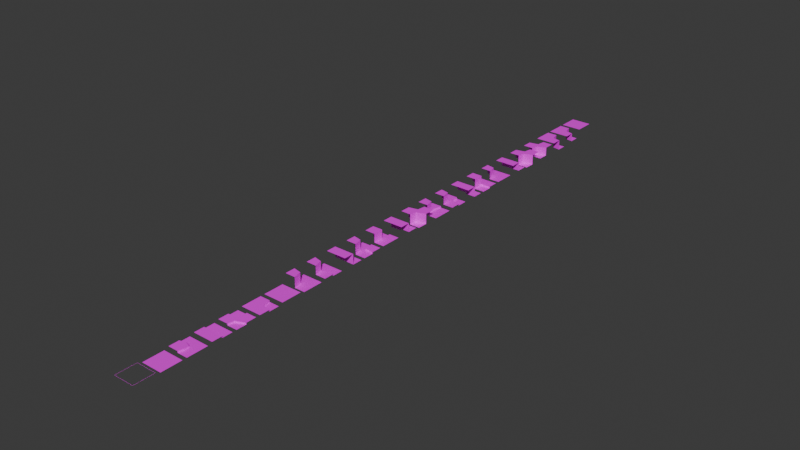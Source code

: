 # Source: Tiles.blend  (saved by Blender 4.3.34; exported with 4.5.12 LTS)
import bpy
from mathutils import Matrix  # noqa: F401  (used for matrix-valued properties, if any)

bpy.ops.wm.read_factory_settings(use_empty=True)
scene = bpy.context.scene
scene.name = 'Scene'

# ---- images (referenced by path relative to the original .blend; pixels are not part of the script)
import os
ASSET_DIR = os.environ.get("B2B_ASSET_DIR", "")  # directory of the original .blend (textures are referenced by path, not embedded)
HERE = os.path.dirname(os.path.abspath(__file__))  # packed textures are extracted next to this script under _unpacked/

def load_image(name, relpath, width, height, colorspace="sRGB"):
    """Load a texture the original file referenced (path relative to the .blend, or extracted next to this script)."""
    p = next((c for c in (os.path.join(HERE, relpath), os.path.join(ASSET_DIR, relpath)) if relpath and os.path.exists(c)), "")
    if p:
        img = bpy.data.images.load(p, check_existing=True)
        img.name = name
    else:  # same state as the original file: an image datablock whose file is absent (Cycles renders it pink)
        img = bpy.data.images.new(name, width, height)
        img.source = "FILE"
        img.filepath = "//" + (relpath or name)
    img.colorspace_settings.name = colorspace
    return img
img_tile1101_bmp = load_image('Tile1101.bmp', 'Tile1101.bmp', 1024, 1024, 'sRGB')
img_tile0000_bmp = load_image('Tile0000.bmp', 'Tile0000.bmp', 1024, 1024, 'sRGB')
img_tile1111_bmp = load_image('Tile1111.bmp', 'Tile1111.bmp', 1024, 1024, 'sRGB')
img_tile1001_bmp = load_image('Tile1001.bmp', 'Tile1001.bmp', 1024, 1024, 'sRGB')
img_tile1000_bmp = load_image('Tile1000.bmp', 'Tile1000.bmp', 1024, 1024, 'sRGB')
img_tile1010_bmp = load_image('Tile1010.bmp', 'Tile1010.bmp', 1024, 1024, 'sRGB')
img_tileborder_bmp = load_image('TileBorder.bmp', 'TileBorder.bmp', 1024, 1024, 'sRGB')
img_tile3333_bmp = load_image('Tile3333.bmp', 'Tile3333.bmp', 1024, 1024, 'sRGB')
img_tile3303_bmp = load_image('Tile3303.bmp', 'Tile3303.bmp', 1024, 1024, 'sRGB')
img_tile3030_bmp = load_image('Tile3030.bmp', 'Tile3030.bmp', 1024, 1024, 'sRGB')
img_tile3003_bmp = load_image('Tile3003.bmp', 'Tile3003.bmp', 1024, 1024, 'sRGB')
img_tile3000_bmp = load_image('Tile3000.bmp', 'Tile3000.bmp', 1024, 1024, 'sRGB')
img_tile3313_bmp = load_image('Tile3313.bmp', 'Tile3313.bmp', 1024, 1024, 'sRGB')
img_tile3131_bmp = load_image('Tile3131.bmp', 'Tile3131.bmp', 1024, 1024, 'sRGB')
img_tile3113_bmp = load_image('Tile3113.bmp', 'Tile3113.bmp', 1024, 1024, 'sRGB')
img_tile3111_bmp = load_image('Tile3111.bmp', 'Tile3111.bmp', 1024, 1024, 'sRGB')
img_tile3130_bmp = load_image('Tile3130.bmp', 'Tile3130.bmp', 1024, 1024, 'sRGB')
img_tile3103_bmp_001 = load_image('Tile3103.bmp.001', 'Tile3103.bmp', 1024, 1024, 'sRGB')
img_tile3103_bmp_006 = load_image('Tile3103.bmp.006', 'Tile3103.bmp', 1024, 1024, 'sRGB')
img_tile3111_bmp_001 = load_image('Tile3111.bmp.001', 'Tile3111.bmp', 1024, 1024, 'sRGB')
img_tile3111_bmp_002 = load_image('Tile3111.bmp.002', 'Tile3111.bmp', 1024, 1024, 'sRGB')
img_tile3000_bmp_002 = load_image('Tile3000.bmp.002', 'Tile3000.bmp', 1024, 1024, 'sRGB')

# ---- materials (node trees are filled in below, after node groups)
mat_material = bpy.data.materials.new('Material')
mat_material.alpha_threshold = 0.0
mat_material.roughness = 0.5
mat_material.line_color = (0.0, 0.0, 0.0, 1.0)
mat_material_002 = bpy.data.materials.new('Material.002')
mat_material_005 = bpy.data.materials.new('Material.005')
mat_material_004 = bpy.data.materials.new('Material.004')
mat_material_003 = bpy.data.materials.new('Material.003')
mat_material_001 = bpy.data.materials.new('Material.001')
mat_material_001.alpha_threshold = 0.0
mat_material_001.roughness = 0.5
mat_material_001.line_color = (0.0, 0.0, 0.0, 1.0)
mat_material_006 = bpy.data.materials.new('Material.006')
mat_material_007 = bpy.data.materials.new('Material.007')
mat_material_008 = bpy.data.materials.new('Material.008')
mat_material_008.alpha_threshold = 0.0
mat_material_008.roughness = 0.5
mat_material_008.line_color = (0.0, 0.0, 0.0, 1.0)
mat_material_009 = bpy.data.materials.new('Material.009')
mat_material_009.alpha_threshold = 0.0
mat_material_009.roughness = 0.5
mat_material_009.line_color = (0.0, 0.0, 0.0, 1.0)
mat_material_010 = bpy.data.materials.new('Material.010')
mat_material_011 = bpy.data.materials.new('Material.011')
mat_material_013 = bpy.data.materials.new('Material.013')
mat_material_013.alpha_threshold = 0.0
mat_material_013.roughness = 0.5
mat_material_013.line_color = (0.0, 0.0, 0.0, 1.0)
mat_material_014 = bpy.data.materials.new('Material.014')
mat_material_014.alpha_threshold = 0.0
mat_material_014.roughness = 0.5
mat_material_014.line_color = (0.0, 0.0, 0.0, 1.0)
mat_material_015 = bpy.data.materials.new('Material.015')
mat_material_016 = bpy.data.materials.new('Material.016')
mat_material_017 = bpy.data.materials.new('Material.017')
mat_material_017.alpha_threshold = 0.0
mat_material_017.roughness = 0.5
mat_material_017.line_color = (0.0, 0.0, 0.0, 1.0)
mat_material_023 = bpy.data.materials.new('Material.023')
mat_material_027 = bpy.data.materials.new('Material.027')
mat_material_028 = bpy.data.materials.new('Material.028')
mat_material_033 = bpy.data.materials.new('Material.033')
mat_material_036 = bpy.data.materials.new('Material.036')

# ---- material node trees
mat_material.use_nodes = True; mat_material.node_tree.nodes.clear()
_N = mat_material.node_tree.nodes; _L = mat_material.node_tree.links
n0 = _N.new('ShaderNodeOutputMaterial'); n0.name = 'Material Output'; n0.location = (300, 300)
n1 = _N.new('ShaderNodeBsdfPrincipled'); n1.name = 'Principled BSDF'; n1.location = (10, 300)
n1.inputs[3].default_value = 1.45
n2 = _N.new('ShaderNodeTexImage'); n2.name = 'Image Texture'; n2.location = (-280, 280)
n2.image = img_tile1101_bmp
_L.new(n1.outputs[0], n0.inputs[0])
_L.new(n2.outputs[0], n1.inputs[0])
n0.is_active_output = True
mat_material_002.use_nodes = True; mat_material_002.node_tree.nodes.clear()
_N = mat_material_002.node_tree.nodes; _L = mat_material_002.node_tree.links
n0 = _N.new('ShaderNodeBsdfPrincipled'); n0.name = 'Principled BSDF'; n0.location = (10, 300)
n1 = _N.new('ShaderNodeOutputMaterial'); n1.name = 'Material Output'; n1.location = (300, 300)
n2 = _N.new('ShaderNodeTexImage'); n2.name = 'Image Texture'; n2.location = (-280, 280)
n2.image = img_tile0000_bmp
_L.new(n0.outputs[0], n1.inputs[0])
_L.new(n2.outputs[0], n0.inputs[0])
n1.is_active_output = True
mat_material_005.use_nodes = True; mat_material_005.node_tree.nodes.clear()
_N = mat_material_005.node_tree.nodes; _L = mat_material_005.node_tree.links
n0 = _N.new('ShaderNodeBsdfPrincipled'); n0.name = 'Principled BSDF'; n0.location = (10, 300)
n1 = _N.new('ShaderNodeOutputMaterial'); n1.name = 'Material Output'; n1.location = (300, 300)
n2 = _N.new('ShaderNodeTexImage'); n2.name = 'Image Texture'; n2.location = (-280, 280)
n2.image = img_tile1111_bmp
_L.new(n0.outputs[0], n1.inputs[0])
_L.new(n2.outputs[0], n0.inputs[0])
n1.is_active_output = True
mat_material_004.use_nodes = True; mat_material_004.node_tree.nodes.clear()
_N = mat_material_004.node_tree.nodes; _L = mat_material_004.node_tree.links
n0 = _N.new('ShaderNodeBsdfPrincipled'); n0.name = 'Principled BSDF'; n0.location = (10, 300)
n1 = _N.new('ShaderNodeOutputMaterial'); n1.name = 'Material Output'; n1.location = (300, 300)
n2 = _N.new('ShaderNodeTexImage'); n2.name = 'Image Texture'; n2.location = (-280, 280)
n2.image = img_tile1001_bmp
_L.new(n0.outputs[0], n1.inputs[0])
_L.new(n2.outputs[0], n0.inputs[0])
n1.is_active_output = True
mat_material_003.use_nodes = True; mat_material_003.node_tree.nodes.clear()
_N = mat_material_003.node_tree.nodes; _L = mat_material_003.node_tree.links
n0 = _N.new('ShaderNodeBsdfPrincipled'); n0.name = 'Principled BSDF'; n0.location = (10, 300)
n1 = _N.new('ShaderNodeOutputMaterial'); n1.name = 'Material Output'; n1.location = (300, 300)
n2 = _N.new('ShaderNodeTexImage'); n2.name = 'Image Texture'; n2.location = (-280, 280)
n2.image = img_tile1000_bmp
_L.new(n0.outputs[0], n1.inputs[0])
_L.new(n2.outputs[0], n0.inputs[0])
n1.is_active_output = True
mat_material_001.use_nodes = True; mat_material_001.node_tree.nodes.clear()
_N = mat_material_001.node_tree.nodes; _L = mat_material_001.node_tree.links
n0 = _N.new('ShaderNodeOutputMaterial'); n0.name = 'Material Output'; n0.location = (300, 300)
n1 = _N.new('ShaderNodeBsdfPrincipled'); n1.name = 'Principled BSDF'; n1.location = (10, 300)
n1.inputs[3].default_value = 1.45
n2 = _N.new('ShaderNodeTexImage'); n2.name = 'Image Texture'; n2.location = (-280, 280)
n2.image = img_tile1010_bmp
_L.new(n1.outputs[0], n0.inputs[0])
_L.new(n2.outputs[0], n1.inputs[0])
n0.is_active_output = True
mat_material_006.use_nodes = True; mat_material_006.node_tree.nodes.clear()
_N = mat_material_006.node_tree.nodes; _L = mat_material_006.node_tree.links
n0 = _N.new('ShaderNodeBsdfPrincipled'); n0.name = 'Principled BSDF'; n0.location = (10, 300)
n1 = _N.new('ShaderNodeOutputMaterial'); n1.name = 'Material Output'; n1.location = (300, 300)
n2 = _N.new('ShaderNodeTexImage'); n2.name = 'Image Texture'; n2.location = (-280, 280)
n2.image = img_tileborder_bmp
_L.new(n0.outputs[0], n1.inputs[0])
_L.new(n2.outputs[0], n0.inputs[0])
n1.is_active_output = True
mat_material_007.use_nodes = True; mat_material_007.node_tree.nodes.clear()
_N = mat_material_007.node_tree.nodes; _L = mat_material_007.node_tree.links
n0 = _N.new('ShaderNodeBsdfPrincipled'); n0.name = 'Principled BSDF'; n0.location = (10, 300)
n1 = _N.new('ShaderNodeOutputMaterial'); n1.name = 'Material Output'; n1.location = (300, 300)
n2 = _N.new('ShaderNodeTexImage'); n2.name = 'Image Texture'; n2.location = (-280, 280)
n2.image = img_tile3333_bmp
_L.new(n0.outputs[0], n1.inputs[0])
_L.new(n2.outputs[0], n0.inputs[0])
n1.is_active_output = True
mat_material_008.use_nodes = True; mat_material_008.node_tree.nodes.clear()
_N = mat_material_008.node_tree.nodes; _L = mat_material_008.node_tree.links
n0 = _N.new('ShaderNodeOutputMaterial'); n0.name = 'Material Output'; n0.location = (300, 300)
n1 = _N.new('ShaderNodeBsdfPrincipled'); n1.name = 'Principled BSDF'; n1.location = (10, 300)
n1.inputs[3].default_value = 1.45
n2 = _N.new('ShaderNodeTexImage'); n2.name = 'Image Texture'; n2.location = (-280, 280)
n2.image = img_tile3303_bmp
_L.new(n1.outputs[0], n0.inputs[0])
_L.new(n2.outputs[0], n1.inputs[0])
n0.is_active_output = True
mat_material_009.use_nodes = True; mat_material_009.node_tree.nodes.clear()
_N = mat_material_009.node_tree.nodes; _L = mat_material_009.node_tree.links
n0 = _N.new('ShaderNodeOutputMaterial'); n0.name = 'Material Output'; n0.location = (300, 300)
n1 = _N.new('ShaderNodeBsdfPrincipled'); n1.name = 'Principled BSDF'; n1.location = (10, 300)
n1.inputs[3].default_value = 1.45
n2 = _N.new('ShaderNodeTexImage'); n2.name = 'Image Texture'; n2.location = (-280, 280)
n2.image = img_tile3030_bmp
_L.new(n1.outputs[0], n0.inputs[0])
_L.new(n2.outputs[0], n1.inputs[0])
n0.is_active_output = True
mat_material_010.use_nodes = True; mat_material_010.node_tree.nodes.clear()
_N = mat_material_010.node_tree.nodes; _L = mat_material_010.node_tree.links
n0 = _N.new('ShaderNodeBsdfPrincipled'); n0.name = 'Principled BSDF'; n0.location = (10, 300)
n1 = _N.new('ShaderNodeOutputMaterial'); n1.name = 'Material Output'; n1.location = (300, 300)
n2 = _N.new('ShaderNodeTexImage'); n2.name = 'Image Texture'; n2.location = (-280, 280)
n2.image = img_tile3003_bmp
_L.new(n0.outputs[0], n1.inputs[0])
_L.new(n2.outputs[0], n0.inputs[0])
n1.is_active_output = True
mat_material_011.use_nodes = True; mat_material_011.node_tree.nodes.clear()
_N = mat_material_011.node_tree.nodes; _L = mat_material_011.node_tree.links
n0 = _N.new('ShaderNodeBsdfPrincipled'); n0.name = 'Principled BSDF'; n0.location = (10, 300)
n1 = _N.new('ShaderNodeOutputMaterial'); n1.name = 'Material Output'; n1.location = (300, 300)
n2 = _N.new('ShaderNodeTexImage'); n2.name = 'Image Texture'; n2.location = (-280, 280)
n2.image = img_tile3000_bmp
_L.new(n0.outputs[0], n1.inputs[0])
_L.new(n2.outputs[0], n0.inputs[0])
n1.is_active_output = True
mat_material_013.use_nodes = True; mat_material_013.node_tree.nodes.clear()
_N = mat_material_013.node_tree.nodes; _L = mat_material_013.node_tree.links
n0 = _N.new('ShaderNodeOutputMaterial'); n0.name = 'Material Output'; n0.location = (300, 300)
n1 = _N.new('ShaderNodeBsdfPrincipled'); n1.name = 'Principled BSDF'; n1.location = (10, 300)
n1.inputs[3].default_value = 1.45
n2 = _N.new('ShaderNodeTexImage'); n2.name = 'Image Texture'; n2.location = (-280, 280)
n2.image = img_tile3313_bmp
_L.new(n1.outputs[0], n0.inputs[0])
_L.new(n2.outputs[0], n1.inputs[0])
n0.is_active_output = True
mat_material_014.use_nodes = True; mat_material_014.node_tree.nodes.clear()
_N = mat_material_014.node_tree.nodes; _L = mat_material_014.node_tree.links
n0 = _N.new('ShaderNodeOutputMaterial'); n0.name = 'Material Output'; n0.location = (300, 300)
n1 = _N.new('ShaderNodeBsdfPrincipled'); n1.name = 'Principled BSDF'; n1.location = (10, 300)
n1.inputs[3].default_value = 1.45
n2 = _N.new('ShaderNodeTexImage'); n2.name = 'Image Texture'; n2.location = (-280, 280)
n2.image = img_tile3131_bmp
_L.new(n1.outputs[0], n0.inputs[0])
_L.new(n2.outputs[0], n1.inputs[0])
n0.is_active_output = True
mat_material_015.use_nodes = True; mat_material_015.node_tree.nodes.clear()
_N = mat_material_015.node_tree.nodes; _L = mat_material_015.node_tree.links
n0 = _N.new('ShaderNodeBsdfPrincipled'); n0.name = 'Principled BSDF'; n0.location = (10, 300)
n1 = _N.new('ShaderNodeOutputMaterial'); n1.name = 'Material Output'; n1.location = (300, 300)
n2 = _N.new('ShaderNodeTexImage'); n2.name = 'Image Texture'; n2.location = (-280, 280)
n2.image = img_tile3113_bmp
_L.new(n0.outputs[0], n1.inputs[0])
_L.new(n2.outputs[0], n0.inputs[0])
n1.is_active_output = True
mat_material_016.use_nodes = True; mat_material_016.node_tree.nodes.clear()
_N = mat_material_016.node_tree.nodes; _L = mat_material_016.node_tree.links
n0 = _N.new('ShaderNodeBsdfPrincipled'); n0.name = 'Principled BSDF'; n0.location = (10, 300)
n1 = _N.new('ShaderNodeOutputMaterial'); n1.name = 'Material Output'; n1.location = (300, 300)
n2 = _N.new('ShaderNodeTexImage'); n2.name = 'Image Texture'; n2.location = (-280, 280)
n2.image = img_tile3111_bmp
_L.new(n0.outputs[0], n1.inputs[0])
_L.new(n2.outputs[0], n0.inputs[0])
n1.is_active_output = True
mat_material_017.use_nodes = True; mat_material_017.node_tree.nodes.clear()
_N = mat_material_017.node_tree.nodes; _L = mat_material_017.node_tree.links
n0 = _N.new('ShaderNodeOutputMaterial'); n0.name = 'Material Output'; n0.location = (300, 300)
n1 = _N.new('ShaderNodeBsdfPrincipled'); n1.name = 'Principled BSDF'; n1.location = (10, 300)
n1.inputs[3].default_value = 1.45
n2 = _N.new('ShaderNodeTexImage'); n2.name = 'Image Texture'; n2.location = (-280, 280)
n2.image = img_tile3130_bmp
_L.new(n1.outputs[0], n0.inputs[0])
_L.new(n2.outputs[0], n1.inputs[0])
n0.is_active_output = True
mat_material_023.use_nodes = True; mat_material_023.node_tree.nodes.clear()
_N = mat_material_023.node_tree.nodes; _L = mat_material_023.node_tree.links
n0 = _N.new('ShaderNodeBsdfPrincipled'); n0.name = 'Principled BSDF'; n0.location = (10, 300)
n1 = _N.new('ShaderNodeOutputMaterial'); n1.name = 'Material Output'; n1.location = (300, 300)
n2 = _N.new('ShaderNodeTexImage'); n2.name = 'Image Texture'; n2.location = (-280, 280)
n2.image = img_tile3103_bmp_001
_L.new(n0.outputs[0], n1.inputs[0])
_L.new(n2.outputs[0], n0.inputs[0])
n1.is_active_output = True
mat_material_027.use_nodes = True; mat_material_027.node_tree.nodes.clear()
_N = mat_material_027.node_tree.nodes; _L = mat_material_027.node_tree.links
n0 = _N.new('ShaderNodeBsdfPrincipled'); n0.name = 'Principled BSDF'; n0.location = (10, 300)
n1 = _N.new('ShaderNodeOutputMaterial'); n1.name = 'Material Output'; n1.location = (300, 300)
n2 = _N.new('ShaderNodeTexImage'); n2.name = 'Image Texture'; n2.location = (-280, 280)
n2.image = img_tile3103_bmp_006
_L.new(n0.outputs[0], n1.inputs[0])
_L.new(n2.outputs[0], n0.inputs[0])
n1.is_active_output = True
mat_material_028.use_nodes = True; mat_material_028.node_tree.nodes.clear()
_N = mat_material_028.node_tree.nodes; _L = mat_material_028.node_tree.links
n0 = _N.new('ShaderNodeBsdfPrincipled'); n0.name = 'Principled BSDF'; n0.location = (10, 300)
n1 = _N.new('ShaderNodeOutputMaterial'); n1.name = 'Material Output'; n1.location = (300, 300)
n2 = _N.new('ShaderNodeTexImage'); n2.name = 'Image Texture'; n2.location = (-280, 280)
n2.image = img_tile3111_bmp_001
_L.new(n0.outputs[0], n1.inputs[0])
_L.new(n2.outputs[0], n0.inputs[0])
n1.is_active_output = True
mat_material_033.use_nodes = True; mat_material_033.node_tree.nodes.clear()
_N = mat_material_033.node_tree.nodes; _L = mat_material_033.node_tree.links
n0 = _N.new('ShaderNodeBsdfPrincipled'); n0.name = 'Principled BSDF'; n0.location = (10, 300)
n1 = _N.new('ShaderNodeOutputMaterial'); n1.name = 'Material Output'; n1.location = (300, 300)
n2 = _N.new('ShaderNodeTexImage'); n2.name = 'Image Texture'; n2.location = (-280, 280)
n2.image = img_tile3111_bmp_002
_L.new(n0.outputs[0], n1.inputs[0])
_L.new(n2.outputs[0], n0.inputs[0])
n1.is_active_output = True
mat_material_036.use_nodes = True; mat_material_036.node_tree.nodes.clear()
_N = mat_material_036.node_tree.nodes; _L = mat_material_036.node_tree.links
n0 = _N.new('ShaderNodeBsdfPrincipled'); n0.name = 'Principled BSDF'; n0.location = (10, 300)
n1 = _N.new('ShaderNodeOutputMaterial'); n1.name = 'Material Output'; n1.location = (300, 300)
n2 = _N.new('ShaderNodeTexImage'); n2.name = 'Image Texture'; n2.location = (-280, 280)
n2.image = img_tile3000_bmp_002
_L.new(n0.outputs[0], n1.inputs[0])
_L.new(n2.outputs[0], n0.inputs[0])
n1.is_active_output = True

# ---- world
world_world = bpy.data.worlds.new('World'); scene.world = world_world
world_world.use_nodes = True; world_world.node_tree.nodes.clear()
_N = world_world.node_tree.nodes; _L = world_world.node_tree.links
n0 = _N.new('ShaderNodeOutputWorld'); n0.name = 'World Output'; n0.location = (300, 300)
n1 = _N.new('ShaderNodeBackground'); n1.name = 'Background'; n1.location = (10, 300)
n1.inputs[0].default_value = (0.05088, 0.05088, 0.05088, 1.0)
_L.new(n1.outputs[0], n0.inputs[0])
n0.is_active_output = True
world_world.color = (0.05088, 0.05088, 0.05088)
world_world.sun_shadow_jitter_overblur = 0.0

# ---- meshes
me_cube = bpy.data.meshes.new('Cube')
me_cube.from_pydata([(1.0, 1.0, -0.15), (1.0, -1.0, 2.98e-08), (-1.0, 1.0, 2.98e-08), (-1.0, -1.0, 2.98e-08), (0.0, 1.0, 2.98e-08), (0.0, -1.0, 2.98e-08), (-1.0, 0.0, 2.98e-08), (1.0, 0.0, 2.98e-08), (0.2119, 0.1549, 2.98e-08), (1.0, 0.0, -0.15), (0.0, 1.0, -0.15), (0.2119, 0.1549, -0.15)], [], [(10, 11, 0), (4, 2, 8), (9, 0, 11), (11, 8, 7), (11, 10, 4), (6, 8, 2), (3, 8, 6), (3, 5, 8), (5, 1, 8), (1, 7, 8), (4, 8, 11), (7, 9, 11)])
_uv = me_cube.uv_layers.new(name='UVMap')
_uv.uv.foreach_set('vector', [0.8887, 0.4385, 0.6069, 0.3684, 0.8881, 0.1052, 0.7784, 0.5953, 0.7784, 0.9644, 0.4665, 0.5171, 0.5547, 0.1058, 0.8881, 0.1052, 0.6069, 0.3684, 0.9434, 0.8053, 0.8267, 0.8053, 0.8267, 0.5376, 0.9434, 0.8053, 0.9434, 0.9289, 0.8267, 0.9289, 0.4093, 0.9644, 0.4665, 0.5171, 0.7784, 0.9644, 0.04017, 0.9644, 0.4665, 0.5171, 0.4093, 0.9644, 0.04017, 0.9644, 0.04017, 0.5953, 0.4665, 0.5171, 0.04017, 0.5953, 0.04017, 0.2262, 0.4665, 0.5171, 0.04017, 0.2262, 0.4093, 0.2262, 0.4665, 0.5171, 0.8267, 0.9289, 0.8267, 0.8053, 0.9434, 0.8053, 0.8267, 0.5376, 0.9434, 0.5376, 0.9434, 0.8053])
me_cube.materials.append(mat_material)
me_cube.use_mirror_vertex_groups = False
me_cube.update()
me_plane = bpy.data.meshes.new('Plane')
me_plane.from_pydata([(-1.0, -1.0, -0.15), (1.0, -1.0, -0.15), (-1.0, 1.0, -0.15), (1.0, 1.0, -0.15)], [], [(2, 0, 3), (1, 3, 0)])
_uv = me_plane.uv_layers.new(name='UVMap')
_uv.uv.foreach_set('vector', [0.9319, 0.9319, 0.06807, 0.9319, 0.9319, 0.06807, 0.06807, 0.06807, 0.9319, 0.06807, 0.06807, 0.9319])
me_plane.materials.append(mat_material_002)
me_plane.update()
me_plane_001 = bpy.data.meshes.new('Plane.001')
me_plane_001.from_pydata([(-1.0, -1.0, 0.0), (1.0, -1.0, 0.0), (-1.0, 1.0, 0.0), (1.0, 1.0, 0.0)], [], [(2, 0, 3), (1, 3, 0)])
_uv = me_plane_001.uv_layers.new(name='UVMap')
_uv.uv.foreach_set('vector', [0.9319, 0.9319, 0.06807, 0.9319, 0.9319, 0.06807, 0.06807, 0.06807, 0.9319, 0.06807, 0.06807, 0.9319])
me_plane_001.materials.append(mat_material_005)
me_plane_001.update()
me_plane_002 = bpy.data.meshes.new('Plane.002')
me_plane_002.from_pydata([(-1.0, -1.0, 0.0), (1.0, -1.0, 0.0), (-1.0, 0.0, 0.0), (1.0, 0.0, 0.0), (1.0, 0.0, -0.15), (1.0, 1.0, -0.15), (-1.0, 1.0, -0.15), (-1.0, 0.0, -0.15)], [], [(3, 2, 1), (2, 0, 1), (7, 3, 4), (4, 6, 7), (6, 4, 5), (2, 3, 7)])
_uv = me_plane_002.uv_layers.new(name='UVMap')
_uv.uv.foreach_set('vector', [0.4362, 0.2472, 0.4362, 0.9385, 0.09058, 0.2472, 0.4362, 0.9385, 0.09058, 0.9385, 0.09058, 0.2472, 0.1653, 0.1809, 0.8566, 0.05991, 0.8566, 0.1809, 0.5609, 0.2472, 0.9066, 0.9385, 0.5609, 0.9385, 0.9066, 0.9385, 0.5609, 0.2472, 0.9066, 0.2472, 0.1653, 0.05991, 0.8566, 0.05991, 0.1653, 0.1809])
me_plane_002.materials.append(mat_material_004)
me_plane_002.update()
me_plane_003 = bpy.data.meshes.new('Plane.003')
me_plane_003.from_pydata([(-1.0, -1.0, 0.0), (1.0, -1.0, -0.15), (-1.0, 1.0, -0.15), (1.0, 1.0, -0.15), (0.0, -1.0, 0.0), (-1.0, 0.0, 0.0), (-0.4399, 0.1644, 0.0), (0.0, -1.0, -0.15), (-1.0, 0.0, -0.15), (-0.4399, 0.1644, -0.15), (0.0476, 0.02151, 0.0), (0.0476, 0.02151, -0.15), (0.1037, -0.4851, 0.0), (0.1037, -0.4851, -0.15), (-0.7177, -0.4131, 0.0)], [], [(14, 12, 10, 6), (9, 6, 10, 11), (9, 8, 6), (0, 4, 12, 14), (2, 8, 9), (4, 7, 13, 12), (9, 3, 2), (6, 5, 0, 14), (12, 13, 11, 10), (5, 6, 8), (7, 1, 13), (1, 3, 13), (13, 3, 11), (3, 9, 11)])
_uv = me_plane_003.uv_layers.new(name='UVMap')
_uv.uv.foreach_set('vector', [0.6694, 0.3118, 0.8725, 0.294, 0.8587, 0.4193, 0.7381, 0.4546, 0.8822, 0.7263, 0.8339, 0.7263, 0.8339, 0.5745, 0.8822, 0.5745, 0.8822, 0.7263, 0.8822, 0.9111, 0.8339, 0.7263, 0.5996, 0.1666, 0.8469, 0.1666, 0.8725, 0.294, 0.6694, 0.3118, 0.07136, 0.2756, 0.3936, 0.2756, 0.3406, 0.4561, 0.8822, 0.5745, 0.9305, 0.5745, 0.9305, 0.7417, 0.8822, 0.7417, 0.3406, 0.4561, 0.07136, 0.92, 0.07136, 0.2756, 0.7381, 0.4546, 0.5996, 0.4139, 0.5996, 0.1666, 0.6694, 0.3118, 0.8822, 0.7417, 0.9305, 0.7417, 0.9305, 0.904, 0.8822, 0.904, 0.8339, 0.9111, 0.8339, 0.7263, 0.8822, 0.9111, 0.7158, 0.5978, 0.7158, 0.92, 0.5499, 0.6312, 0.7158, 0.92, 0.07136, 0.92, 0.5499, 0.6312, 0.5499, 0.6312, 0.07136, 0.92, 0.3866, 0.6131, 0.07136, 0.92, 0.3406, 0.4561, 0.3866, 0.6131])
me_plane_003.materials.append(mat_material_003)
me_plane_003.update()
me_cube_001 = bpy.data.meshes.new('Cube.001')
me_cube_001.from_pydata([(-1.0, 1.0, -0.15), (1.0, 1.0, 2.98e-08), (-1.0, -1.0, 2.98e-08), (-1.0, 0.0, 2.98e-08), (1.0, 0.0, 2.98e-08), (0.0, 1.0, 2.98e-08), (-0.2931, 0.1643, 2.98e-08), (0.0, 1.0, -0.15), (-1.0, 0.0, -0.15), (-0.2931, 0.1643, -0.15), (1.0, -1.0, -0.15), (1.0, 0.0, -0.15), (0.0, -1.0, -0.15), (0.121, -0.3607, -0.15), (0.0, -1.0, 2.98e-08), (0.121, -0.3607, 2.98e-08), (-0.09318, 0.2198, 2.98e-08), (-0.09318, 0.2198, -0.15), (0.31, -0.2989, -0.15), (0.31, -0.2989, 2.98e-08)], [], [(8, 9, 0), (17, 7, 0), (9, 8, 3), (3, 6, 9), (5, 16, 1), (17, 0, 9), (4, 19, 11), (15, 14, 13), (13, 12, 10), (11, 18, 10), (12, 13, 14), (2, 6, 3), (4, 1, 19), (18, 13, 10), (2, 15, 6), (2, 14, 15), (18, 11, 19), (7, 17, 5), (16, 5, 17), (19, 16, 15), (15, 16, 6), (9, 6, 16), (17, 9, 16), (18, 19, 15), (15, 13, 18), (16, 19, 1)])
_uv = me_cube_001.uv_layers.new(name='UVMap')
_uv.uv.foreach_set('vector', [0.8195, 0.04663, 0.7669, 0.2732, 0.4989, 0.04663, 0.7491, 0.3373, 0.4989, 0.3672, 0.4989, 0.04663, 0.9613, 0.5074, 0.9613, 0.74, 0.8491, 0.74, 0.8491, 0.74, 0.8491, 0.5074, 0.9613, 0.5074, 0.01604, 0.7242, 0.1718, 0.5262, 0.2427, 0.9509, 0.7491, 0.3373, 0.4989, 0.04663, 0.7669, 0.2732, 0.8491, 0.4139, 0.8491, 0.2786, 0.9613, 0.4139, 0.8491, 0.2478, 0.8491, 0.03924, 0.9613, 0.2478, 0.5156, 0.6165, 0.4768, 0.4115, 0.7974, 0.4115, 0.7974, 0.7321, 0.5762, 0.6363, 0.7974, 0.4115, 0.9613, 0.03924, 0.9613, 0.2478, 0.8491, 0.03924, 0.2427, 0.04417, 0.139, 0.4683, 0.01604, 0.2709, 0.4694, 0.7242, 0.2427, 0.9509, 0.3808, 0.5001, 0.5762, 0.6363, 0.5156, 0.6165, 0.7974, 0.4115, 0.2427, 0.04417, 0.3519, 0.4432, 0.139, 0.4683, 0.2427, 0.04417, 0.4694, 0.2709, 0.3519, 0.4432, 0.9613, 0.2786, 0.9613, 0.4139, 0.8491, 0.2786, 0.6111, 0.6878, 0.6111, 0.9397, 0.4989, 0.6878, 0.4989, 0.9397, 0.4989, 0.6878, 0.6111, 0.9397, 0.3808, 0.5001, 0.1718, 0.5262, 0.3519, 0.4432, 0.3519, 0.4432, 0.1718, 0.5262, 0.139, 0.4683, 0.9613, 0.5074, 0.8491, 0.5074, 0.8491, 0.4409, 0.9613, 0.4409, 0.9613, 0.5074, 0.8491, 0.4409, 0.9613, 0.2786, 0.8491, 0.2786, 0.8491, 0.2478, 0.8491, 0.2478, 0.9613, 0.2478, 0.9613, 0.2786, 0.1718, 0.5262, 0.3808, 0.5001, 0.2427, 0.9509])
me_cube_001.materials.append(mat_material_001)
me_cube_001.use_mirror_vertex_groups = False
me_cube_001.update()
me_plane_005 = bpy.data.meshes.new('Plane.005')
me_plane_005.from_pydata([(-1.0, -1.0, 0.03938), (1.0, -1.0, 0.03938), (-1.0, 1.0, 0.03938), (1.0, 1.0, 0.03938), (-0.9836, 0.9836, 0.03938), (-0.9836, -0.9836, 0.03938), (0.9836, -0.9836, 0.03938), (0.9836, 0.9836, 0.03938)], [], [(4, 2, 0, 5), (7, 6, 1, 3), (2, 4, 7, 3), (5, 0, 1, 6)])
_uv = me_plane_005.uv_layers.new(name='UVMap')
_uv.uv.foreach_set('vector', [0.9121, 0.9121, 0.9435, 0.9435, 0.05645, 0.9435, 0.08792, 0.9121, 0.9121, 0.08792, 0.08792, 0.08792, 0.05645, 0.05645, 0.9435, 0.05645, 0.9435, 0.9435, 0.9121, 0.9121, 0.9121, 0.08792, 0.9435, 0.05645, 0.08792, 0.9121, 0.05645, 0.9435, 0.05645, 0.05645, 0.08792, 0.08792])
me_plane_005.materials.append(mat_material_006)
me_plane_005.update()
me_plane_004 = bpy.data.meshes.new('Plane.004')
me_plane_004.from_pydata([(-1.0, -1.0, 0.85), (1.0, -1.0, 0.85), (-1.0, 1.0, 0.85), (1.0, 1.0, 0.85)], [], [(2, 0, 3), (1, 3, 0)])
_uv = me_plane_004.uv_layers.new(name='UVMap')
_uv.uv.foreach_set('vector', [0.9319, 0.9319, 0.06807, 0.9319, 0.9319, 0.06807, 0.06807, 0.06807, 0.9319, 0.06807, 0.06807, 0.9319])
me_plane_004.materials.append(mat_material_007)
me_plane_004.update()
me_cube_002 = bpy.data.meshes.new('Cube.002')
me_cube_002.from_pydata([(1.0, 1.0, -0.15), (1.0, -1.0, 0.85), (-1.0, 1.0, 0.85), (-1.0, -1.0, 0.85), (0.0, 1.0, 0.85), (0.0, -1.0, 0.85), (-1.0, 0.0, 0.85), (1.0, 0.0, 0.85), (0.2119, 0.1549, 0.85), (1.0, 0.0, -0.15), (0.0, 1.0, -0.15), (0.2119, 0.1549, -0.15)], [], [(10, 11, 0), (4, 2, 8), (9, 0, 11), (11, 8, 7), (11, 10, 4), (6, 8, 2), (3, 8, 6), (3, 5, 8), (5, 1, 8), (1, 7, 8), (4, 8, 11), (7, 9, 11)])
_uv = me_cube_002.uv_layers.new(name='UVMap')
_uv.uv.foreach_set('vector', [0.8887, 0.4385, 0.6069, 0.3684, 0.8881, 0.1052, 0.7784, 0.5953, 0.7784, 0.9644, 0.4665, 0.5171, 0.5547, 0.1058, 0.8881, 0.1052, 0.6069, 0.3684, 0.9434, 0.8053, 0.8267, 0.8053, 0.8267, 0.5376, 0.9434, 0.8053, 0.9434, 0.9289, 0.8267, 0.9289, 0.4093, 0.9644, 0.4665, 0.5171, 0.7784, 0.9644, 0.04017, 0.9644, 0.4665, 0.5171, 0.4093, 0.9644, 0.04017, 0.9644, 0.04017, 0.5953, 0.4665, 0.5171, 0.04017, 0.5953, 0.04017, 0.2262, 0.4665, 0.5171, 0.04017, 0.2262, 0.4093, 0.2262, 0.4665, 0.5171, 0.8267, 0.9289, 0.8267, 0.8053, 0.9434, 0.8053, 0.8267, 0.5376, 0.9434, 0.5376, 0.9434, 0.8053])
me_cube_002.materials.append(mat_material_008)
me_cube_002.use_mirror_vertex_groups = False
me_cube_002.update()
me_cube_003 = bpy.data.meshes.new('Cube.003')
me_cube_003.from_pydata([(-1.0, 1.0, -0.15), (1.0, 1.0, 0.85), (-1.0, -1.0, 0.85), (-1.0, 0.0, 0.85), (1.0, 0.0, 0.85), (0.0, -1.0, 0.2), (0.0, 1.0, 0.85), (-0.2931, 0.1643, 0.85), (0.0, 1.0, -0.15), (-1.0, 0.0, -0.15), (-0.2931, 0.1643, -0.15), (1.0, -1.0, -0.15), (1.0, 0.0, -0.15), (0.0, -1.0, -0.15), (0.121, -0.3607, -0.15), (0.0, -1.0, 0.85), (0.121, -0.3607, 0.85), (-0.09318, 0.2198, 0.85), (-0.09318, 0.2198, -0.15), (0.31, -0.2989, -0.15), (0.31, -0.2989, 0.85)], [], [(9, 10, 0), (18, 8, 0), (10, 9, 3), (3, 7, 10), (6, 17, 1), (18, 0, 10), (4, 20, 12), (16, 15, 14), (14, 13, 11), (12, 19, 11), (13, 14, 15), (2, 7, 3), (4, 1, 20), (19, 14, 11), (2, 16, 7), (2, 15, 16), (19, 12, 20), (8, 18, 6), (17, 6, 18), (20, 17, 16), (16, 17, 7), (10, 7, 17), (18, 10, 17), (19, 20, 16), (16, 14, 19), (17, 20, 1)])
_uv = me_cube_003.uv_layers.new(name='UVMap')
_uv.uv.foreach_set('vector', [0.8195, 0.04663, 0.7669, 0.2732, 0.4989, 0.04663, 0.7491, 0.3373, 0.4989, 0.3672, 0.4989, 0.04663, 0.9613, 0.5074, 0.9613, 0.74, 0.8491, 0.74, 0.8491, 0.74, 0.8491, 0.5074, 0.9613, 0.5074, 0.01604, 0.7242, 0.1718, 0.5262, 0.2427, 0.9509, 0.7491, 0.3373, 0.4989, 0.04663, 0.7669, 0.2732, 0.8491, 0.4139, 0.8491, 0.2786, 0.9613, 0.4139, 0.8491, 0.2478, 0.8491, 0.03924, 0.9613, 0.2478, 0.5156, 0.6165, 0.4768, 0.4115, 0.7974, 0.4115, 0.7974, 0.7321, 0.5762, 0.6363, 0.7974, 0.4115, 0.9613, 0.03924, 0.9613, 0.2478, 0.8491, 0.03924, 0.2427, 0.04417, 0.139, 0.4683, 0.01604, 0.2709, 0.4694, 0.7242, 0.2427, 0.9509, 0.3808, 0.5001, 0.5762, 0.6363, 0.5156, 0.6165, 0.7974, 0.4115, 0.2427, 0.04417, 0.3519, 0.4432, 0.139, 0.4683, 0.2427, 0.04417, 0.4694, 0.2709, 0.3519, 0.4432, 0.9613, 0.2786, 0.9613, 0.4139, 0.8491, 0.2786, 0.6111, 0.6878, 0.6111, 0.9397, 0.4989, 0.6878, 0.4989, 0.9397, 0.4989, 0.6878, 0.6111, 0.9397, 0.3808, 0.5001, 0.1718, 0.5262, 0.3519, 0.4432, 0.3519, 0.4432, 0.1718, 0.5262, 0.139, 0.4683, 0.9613, 0.5074, 0.8491, 0.5074, 0.8491, 0.4409, 0.9613, 0.4409, 0.9613, 0.5074, 0.8491, 0.4409, 0.9613, 0.2786, 0.8491, 0.2786, 0.8491, 0.2478, 0.8491, 0.2478, 0.9613, 0.2478, 0.9613, 0.2786, 0.1718, 0.5262, 0.3808, 0.5001, 0.2427, 0.9509])
me_cube_003.materials.append(mat_material_009)
me_cube_003.use_mirror_vertex_groups = False
me_cube_003.update()
me_plane_006 = bpy.data.meshes.new('Plane.006')
me_plane_006.from_pydata([(-1.0, -1.0, 0.85), (1.0, -1.0, 0.85), (-1.0, 0.0, 0.85), (1.0, 0.0, 0.85), (1.0, 0.0, -0.15), (1.0, 1.0, -0.15), (-1.0, 1.0, -0.15), (-1.0, 0.0, -0.15)], [], [(3, 2, 1), (2, 0, 1), (7, 3, 4), (4, 6, 7), (6, 4, 5), (2, 3, 7)])
_uv = me_plane_006.uv_layers.new(name='UVMap')
_uv.uv.foreach_set('vector', [0.4362, 0.2472, 0.4362, 0.9385, 0.09058, 0.2472, 0.4362, 0.9385, 0.09058, 0.9385, 0.09058, 0.2472, 0.1653, 0.1809, 0.8566, 0.05991, 0.8566, 0.1809, 0.5609, 0.2472, 0.9066, 0.9385, 0.5609, 0.9385, 0.9066, 0.9385, 0.5609, 0.2472, 0.9066, 0.2472, 0.1653, 0.05991, 0.8566, 0.05991, 0.1653, 0.1809])
me_plane_006.materials.append(mat_material_010)
me_plane_006.update()
me_plane_007 = bpy.data.meshes.new('Plane.007')
me_plane_007.from_pydata([(-1.0, -1.0, 0.85), (1.0, -1.0, -0.15), (-1.0, 1.0, -0.15), (1.0, 1.0, -0.15), (0.0, -1.0, 0.85), (-1.0, 0.0, 0.85), (-0.1989, -0.1613, 0.85), (0.0, -1.0, -0.15), (-1.0, 0.0, -0.15), (-0.1989, -0.1613, -0.15)], [], [(0, 4, 6), (9, 6, 7), (9, 8, 6), (1, 9, 7), (2, 8, 9), (9, 1, 3), (9, 3, 2), (6, 5, 0), (6, 4, 7), (5, 6, 8)])
_uv = me_plane_007.uv_layers.new(name='UVMap')
_uv.uv.foreach_set('vector', [0.5732, 0.449, 0.5732, 0.1157, 0.8527, 0.182, 0.834, 0.8223, 0.9507, 0.8223, 0.834, 0.9424, 0.834, 0.8223, 0.834, 0.5499, 0.9507, 0.8223, 0.7282, 0.9226, 0.4486, 0.5229, 0.7282, 0.5893, 0.06152, 0.2559, 0.3949, 0.2559, 0.4486, 0.5229, 0.4486, 0.5229, 0.7282, 0.9226, 0.06152, 0.9226, 0.4486, 0.5229, 0.06152, 0.9226, 0.06152, 0.2559, 0.8527, 0.182, 0.9065, 0.449, 0.5732, 0.449, 0.9507, 0.8223, 0.9507, 0.9424, 0.834, 0.9424, 0.9507, 0.5499, 0.9507, 0.8223, 0.834, 0.5499])
me_plane_007.materials.append(mat_material_011)
me_plane_007.update()
me_cube_004 = bpy.data.meshes.new('Cube.004')
me_cube_004.from_pydata([(1.0, 1.0, 0.0), (1.0, -1.0, 0.85), (-1.0, 1.0, 0.85), (-1.0, -1.0, 0.85), (0.0, 1.0, 0.85), (0.0, -1.0, 0.85), (-1.0, 0.0, 0.85), (1.0, 0.0, 0.85), (0.2119, 0.1549, 0.85), (1.0, 0.0, 0.0), (0.0, 1.0, 0.0), (0.2119, 0.1549, 0.0)], [], [(10, 11, 0), (4, 2, 8), (9, 0, 11), (11, 8, 7), (11, 10, 4), (6, 8, 2), (3, 8, 6), (3, 5, 8), (5, 1, 8), (1, 7, 8), (4, 8, 11), (7, 9, 11)])
_uv = me_cube_004.uv_layers.new(name='UVMap')
_uv.uv.foreach_set('vector', [0.8887, 0.4385, 0.6069, 0.3684, 0.8881, 0.1052, 0.7784, 0.5953, 0.7784, 0.9644, 0.4665, 0.5171, 0.5547, 0.1058, 0.8881, 0.1052, 0.6069, 0.3684, 0.9434, 0.8053, 0.8267, 0.8053, 0.8267, 0.5376, 0.9434, 0.8053, 0.9434, 0.9289, 0.8267, 0.9289, 0.4093, 0.9644, 0.4665, 0.5171, 0.7784, 0.9644, 0.04017, 0.9644, 0.4665, 0.5171, 0.4093, 0.9644, 0.04017, 0.9644, 0.04017, 0.5953, 0.4665, 0.5171, 0.04017, 0.5953, 0.04017, 0.2262, 0.4665, 0.5171, 0.04017, 0.2262, 0.4093, 0.2262, 0.4665, 0.5171, 0.8267, 0.9289, 0.8267, 0.8053, 0.9434, 0.8053, 0.8267, 0.5376, 0.9434, 0.5376, 0.9434, 0.8053])
me_cube_004.materials.append(mat_material_013)
me_cube_004.use_mirror_vertex_groups = False
me_cube_004.update()
me_cube_005 = bpy.data.meshes.new('Cube.005')
me_cube_005.from_pydata([(-1.0, 1.0, 0.0), (1.0, 1.0, 0.85), (-1.0, -1.0, 0.85), (-1.0, 0.0, 0.85), (1.0, 0.0, 0.85), (0.0, -1.0, 0.2), (0.0, 1.0, 0.85), (-0.2931, 0.1643, 0.85), (0.0, 1.0, 0.0), (-1.0, 0.0, 0.0), (-0.2931, 0.1643, 0.0), (1.0, -1.0, 0.0), (1.0, 0.0, 0.0), (0.0, -1.0, 0.0), (0.121, -0.3607, 0.0), (0.0, -1.0, 0.85), (0.121, -0.3607, 0.85), (-0.09318, 0.2198, 0.85), (-0.09318, 0.2198, 0.0), (0.31, -0.2989, 0.0), (0.31, -0.2989, 0.85)], [], [(9, 10, 0), (18, 8, 0), (10, 9, 3), (3, 7, 10), (6, 17, 1), (18, 0, 10), (4, 20, 12), (16, 15, 14), (14, 13, 11), (12, 19, 11), (13, 14, 15), (2, 7, 3), (4, 1, 20), (19, 14, 11), (2, 16, 7), (2, 15, 16), (19, 12, 20), (8, 18, 6), (17, 6, 18), (20, 17, 16), (16, 17, 7), (10, 7, 17), (18, 10, 17), (19, 20, 16), (16, 14, 19), (17, 20, 1)])
_uv = me_cube_005.uv_layers.new(name='UVMap')
_uv.uv.foreach_set('vector', [0.8195, 0.04663, 0.7669, 0.2732, 0.4989, 0.04663, 0.7491, 0.3373, 0.4989, 0.3672, 0.4989, 0.04663, 0.9613, 0.5074, 0.9613, 0.74, 0.8491, 0.74, 0.8491, 0.74, 0.8491, 0.5074, 0.9613, 0.5074, 0.01604, 0.7242, 0.1718, 0.5262, 0.2427, 0.9509, 0.7491, 0.3373, 0.4989, 0.04663, 0.7669, 0.2732, 0.8491, 0.4139, 0.8491, 0.2786, 0.9613, 0.4139, 0.8491, 0.2478, 0.8491, 0.03924, 0.9613, 0.2478, 0.5156, 0.6165, 0.4768, 0.4115, 0.7974, 0.4115, 0.7974, 0.7321, 0.5762, 0.6363, 0.7974, 0.4115, 0.9613, 0.03924, 0.9613, 0.2478, 0.8491, 0.03924, 0.2427, 0.04417, 0.139, 0.4683, 0.01604, 0.2709, 0.4694, 0.7242, 0.2427, 0.9509, 0.3808, 0.5001, 0.5762, 0.6363, 0.5156, 0.6165, 0.7974, 0.4115, 0.2427, 0.04417, 0.3519, 0.4432, 0.139, 0.4683, 0.2427, 0.04417, 0.4694, 0.2709, 0.3519, 0.4432, 0.9613, 0.2786, 0.9613, 0.4139, 0.8491, 0.2786, 0.6111, 0.6878, 0.6111, 0.9397, 0.4989, 0.6878, 0.4989, 0.9397, 0.4989, 0.6878, 0.6111, 0.9397, 0.3808, 0.5001, 0.1718, 0.5262, 0.3519, 0.4432, 0.3519, 0.4432, 0.1718, 0.5262, 0.139, 0.4683, 0.9613, 0.5074, 0.8491, 0.5074, 0.8491, 0.4409, 0.9613, 0.4409, 0.9613, 0.5074, 0.8491, 0.4409, 0.9613, 0.2786, 0.8491, 0.2786, 0.8491, 0.2478, 0.8491, 0.2478, 0.9613, 0.2478, 0.9613, 0.2786, 0.1718, 0.5262, 0.3808, 0.5001, 0.2427, 0.9509])
me_cube_005.materials.append(mat_material_014)
me_cube_005.use_mirror_vertex_groups = False
me_cube_005.update()
me_plane_009 = bpy.data.meshes.new('Plane.009')
me_plane_009.from_pydata([(-1.0, -1.0, 0.85), (1.0, -1.0, 0.85), (-1.0, 0.0, 0.85), (1.0, 0.0, 0.85), (1.0, 0.0, 0.0), (1.0, 1.0, 0.0), (-1.0, 1.0, 0.0), (-1.0, 0.0, 0.0)], [], [(3, 2, 1), (2, 0, 1), (7, 3, 4), (4, 6, 7), (6, 4, 5), (2, 3, 7)])
_uv = me_plane_009.uv_layers.new(name='UVMap')
_uv.uv.foreach_set('vector', [0.4362, 0.2472, 0.4362, 0.9385, 0.09058, 0.2472, 0.4362, 0.9385, 0.09058, 0.9385, 0.09058, 0.2472, 0.1653, 0.1809, 0.8566, 0.05991, 0.8566, 0.1809, 0.5609, 0.2472, 0.9066, 0.9385, 0.5609, 0.9385, 0.9066, 0.9385, 0.5609, 0.2472, 0.9066, 0.2472, 0.1653, 0.05991, 0.8566, 0.05991, 0.1653, 0.1809])
me_plane_009.materials.append(mat_material_015)
me_plane_009.update()
me_plane_010 = bpy.data.meshes.new('Plane.010')
me_plane_010.from_pydata([(-1.0, -1.0, 0.85), (1.0, -1.0, 0.0), (-1.0, 1.0, 0.0), (1.0, 1.0, 0.0), (0.0, -1.0, 0.85), (-1.0, 0.0, 0.85), (-0.1989, -0.1613, 0.85), (0.0, -1.0, 0.0), (-1.0, 0.0, 0.0), (-0.1989, -0.1613, 0.0)], [], [(0, 4, 6), (9, 6, 7), (9, 8, 6), (1, 9, 7), (2, 8, 9), (9, 1, 3), (9, 3, 2), (6, 5, 0), (6, 4, 7), (5, 6, 8)])
_uv = me_plane_010.uv_layers.new(name='UVMap')
_uv.uv.foreach_set('vector', [0.5732, 0.449, 0.5732, 0.1157, 0.8527, 0.182, 0.834, 0.8223, 0.9507, 0.8223, 0.834, 0.9424, 0.834, 0.8223, 0.834, 0.5499, 0.9507, 0.8223, 0.7282, 0.9226, 0.4486, 0.5229, 0.7282, 0.5893, 0.06152, 0.2559, 0.3949, 0.2559, 0.4486, 0.5229, 0.4486, 0.5229, 0.7282, 0.9226, 0.06152, 0.9226, 0.4486, 0.5229, 0.06152, 0.9226, 0.06152, 0.2559, 0.8527, 0.182, 0.9065, 0.449, 0.5732, 0.449, 0.9507, 0.8223, 0.9507, 0.9424, 0.834, 0.9424, 0.9507, 0.5499, 0.9507, 0.8223, 0.834, 0.5499])
me_plane_010.materials.append(mat_material_016)
me_plane_010.update()
me_cube_006 = bpy.data.meshes.new('Cube.006')
me_cube_006.from_pydata([(-1.0, 1.0, 0.0), (1.0, 1.0, 0.85), (-1.0, -1.0, 0.85), (-1.0, 0.0, 0.85), (1.0, 0.0, 0.85), (0.0, -1.0, 0.2), (0.0, 1.0, 0.85), (-0.2931, 0.1643, 0.85), (0.0, 1.0, 0.0), (-1.0, 0.0, 0.0), (-0.2931, 0.1643, 0.0), (1.0, -1.0, -0.15), (1.0, 0.0, -0.15), (0.0, -1.0, -0.15), (0.121, -0.3607, -0.15), (0.0, -1.0, 0.85), (0.121, -0.3607, 0.85), (-0.09318, 0.2198, 0.85), (-0.09318, 0.2198, 0.0), (0.31, -0.2989, -0.15), (0.31, -0.2989, 0.85)], [], [(9, 10, 0), (18, 8, 0), (10, 9, 3), (3, 7, 10), (6, 17, 1), (18, 0, 10), (4, 20, 12), (16, 15, 14), (14, 13, 11), (12, 19, 11), (13, 14, 15), (2, 7, 3), (4, 1, 20), (19, 14, 11), (2, 16, 7), (2, 15, 16), (19, 12, 20), (8, 18, 6), (17, 6, 18), (20, 17, 16), (16, 17, 7), (10, 7, 17), (18, 10, 17), (19, 20, 16), (16, 14, 19), (17, 20, 1)])
_uv = me_cube_006.uv_layers.new(name='UVMap')
_uv.uv.foreach_set('vector', [0.8195, 0.04663, 0.7669, 0.2732, 0.4989, 0.04663, 0.7491, 0.3373, 0.4989, 0.3672, 0.4989, 0.04663, 0.9613, 0.5074, 0.9613, 0.74, 0.8491, 0.74, 0.8491, 0.74, 0.8491, 0.5074, 0.9613, 0.5074, 0.01604, 0.7242, 0.1718, 0.5262, 0.2427, 0.9509, 0.7491, 0.3373, 0.4989, 0.04663, 0.7669, 0.2732, 0.8491, 0.4139, 0.8491, 0.2786, 0.9613, 0.4139, 0.8491, 0.2478, 0.8491, 0.03924, 0.9613, 0.2478, 0.5156, 0.6165, 0.4768, 0.4115, 0.7974, 0.4115, 0.7974, 0.7321, 0.5762, 0.6363, 0.7974, 0.4115, 0.9613, 0.03924, 0.9613, 0.2478, 0.8491, 0.03924, 0.2427, 0.04417, 0.139, 0.4683, 0.01604, 0.2709, 0.4694, 0.7242, 0.2427, 0.9509, 0.3808, 0.5001, 0.5762, 0.6363, 0.5156, 0.6165, 0.7974, 0.4115, 0.2427, 0.04417, 0.3519, 0.4432, 0.139, 0.4683, 0.2427, 0.04417, 0.4694, 0.2709, 0.3519, 0.4432, 0.9613, 0.2786, 0.9613, 0.4139, 0.8491, 0.2786, 0.6111, 0.6878, 0.6111, 0.9397, 0.4989, 0.6878, 0.4989, 0.9397, 0.4989, 0.6878, 0.6111, 0.9397, 0.3808, 0.5001, 0.1718, 0.5262, 0.3519, 0.4432, 0.3519, 0.4432, 0.1718, 0.5262, 0.139, 0.4683, 0.9613, 0.5074, 0.8491, 0.5074, 0.8491, 0.4409, 0.9613, 0.4409, 0.9613, 0.5074, 0.8491, 0.4409, 0.9613, 0.2786, 0.8491, 0.2786, 0.8491, 0.2478, 0.8491, 0.2478, 0.9613, 0.2478, 0.9613, 0.2786, 0.1718, 0.5262, 0.3808, 0.5001, 0.2427, 0.9509])
me_cube_006.materials.append(mat_material_017)
me_cube_006.use_mirror_vertex_groups = False
me_cube_006.update()
me_plane_011 = bpy.data.meshes.new('Plane.011')
me_plane_011.from_pydata([(-1.0, -1.0, 0.85), (1.0, -1.0, 0.85), (-1.0, 0.0, 0.85), (1.0, 0.0, 0.85), (-1.0, 1.0, 0.0), (-1.0, 0.0, 0.0), (0.0, 0.0, 0.0), (0.0, 1.0, 0.0), (1.0, 0.0, -0.15), (1.0, 1.0, -0.15), (0.0, 0.0, -0.15), (0.0, 1.0, -0.15)], [], [(3, 2, 1), (2, 0, 1), (7, 6, 10, 11), (8, 11, 10), (9, 11, 8), (7, 4, 5), (6, 7, 5), (2, 6, 5), (3, 6, 2), (10, 6, 8), (8, 6, 3)])
_uv = me_plane_011.uv_layers.new(name='UVMap')
_uv.uv.foreach_set('vector', [0.9022, 0.05492, 0.9022, 0.5822, 0.6386, 0.05492, 0.9022, 0.5822, 0.6386, 0.5822, 0.6386, 0.05492, 0.2294, 0.382, 0.2294, 0.2177, 0.254, 0.2177, 0.254, 0.382, 0.123, 0.5264, 0.4564, 0.8597, 0.123, 0.8597, 0.4564, 0.5264, 0.4564, 0.8597, 0.123, 0.5264, 0.8773, 0.7341, 0.8773, 0.9178, 0.6936, 0.9178, 0.6936, 0.7341, 0.8773, 0.7341, 0.6936, 0.9178, 0.08972, 0.382, 0.2294, 0.2177, 0.2294, 0.382, 0.08972, 0.05337, 0.2294, 0.2177, 0.08972, 0.382, 0.254, 0.2177, 0.2294, 0.2177, 0.254, 0.05337, 0.254, 0.05337, 0.2294, 0.2177, 0.08972, 0.05337])
me_plane_011.materials.append(mat_material_023)
me_plane_011.update()
me_plane_016 = bpy.data.meshes.new('Plane.016')
me_plane_016.from_pydata([(1.0, -1.0, 0.85), (-1.0, -1.0, 0.85), (1.0, 0.0, 0.85), (-1.0, 0.0, 0.85), (1.0, 1.0, 0.0), (1.0, 0.0, 0.0), (0.0, 0.0, 0.0), (0.0, 1.0, 0.0), (-1.0, 0.0, -0.15), (-1.0, 1.0, -0.15), (0.0, 0.0, -0.15), (0.0, 1.0, -0.15)], [], [(3, 1, 2), (2, 1, 0), (7, 11, 10, 6), (8, 10, 11), (9, 8, 11), (7, 5, 4), (6, 5, 7), (2, 5, 6), (3, 2, 6), (10, 8, 6), (8, 3, 6)])
_uv = me_plane_016.uv_layers.new(name='UVMap')
_uv.uv.foreach_set('vector', [0.9022, 0.05492, 0.6386, 0.05492, 0.9022, 0.5822, 0.9022, 0.5822, 0.6386, 0.05492, 0.6386, 0.5822, 0.2294, 0.382, 0.254, 0.382, 0.254, 0.2177, 0.2294, 0.2177, 0.123, 0.5264, 0.123, 0.8597, 0.4564, 0.8597, 0.4564, 0.5264, 0.123, 0.5264, 0.4564, 0.8597, 0.8773, 0.7341, 0.6936, 0.9178, 0.8773, 0.9178, 0.6936, 0.7341, 0.6936, 0.9178, 0.8773, 0.7341, 0.08972, 0.382, 0.2294, 0.382, 0.2294, 0.2177, 0.08972, 0.05337, 0.08972, 0.382, 0.2294, 0.2177, 0.254, 0.2177, 0.254, 0.05337, 0.2294, 0.2177, 0.254, 0.05337, 0.08972, 0.05337, 0.2294, 0.2177])
me_plane_016.materials.append(mat_material_027)
me_plane_016.update()
me_plane_017 = bpy.data.meshes.new('Plane.017')
me_plane_017.from_pydata([(-1.0, -1.0, 0.85), (-0.1989, -0.1613, -0.15), (1.0, 1.0, 0.0), (0.0, -1.0, 0.85), (-1.0, 0.0, 0.85), (-0.1989, -0.1613, 0.85), (0.0, -1.0, -0.15), (-1.0, 0.0, -0.15), (1.0, 0.0, 0.0), (0.0, 1.0, 0.0), (1.0, -1.0, -0.15), (1.0, 0.0, -0.15), (-1.0, 1.0, -0.15), (0.0, 1.0, -0.15), (0.09968, 0.1351, -0.15), (0.09968, 0.1351, 0.0)], [], [(0, 3, 5), (14, 13, 12), (6, 10, 1), (11, 14, 10), (7, 1, 12), (5, 4, 0), (3, 6, 1, 5), (4, 5, 1, 7), (14, 1, 10), (14, 12, 1), (15, 9, 13, 14), (15, 14, 11, 8), (2, 9, 15, 8)])
_uv = me_plane_017.uv_layers.new(name='UVMap')
_uv.uv.foreach_set('vector', [0.5732, 0.449, 0.5732, 0.1157, 0.8527, 0.182, 0.0, 0.0, 0.0, 0.0, 0.0, 0.0, 0.0, 0.0, 0.0, 0.0, 0.0, 0.0, 0.0, 0.0, 0.0, 0.0, 0.0, 0.0, 0.0, 0.0, 0.0, 0.0, 0.0, 0.0, 0.8527, 0.182, 0.9065, 0.449, 0.5732, 0.449, 0.5732, 0.1157, 0.0, 0.0, 0.0, 0.0, 0.9507, 0.8223, 0.9065, 0.449, 0.9507, 0.8223, 0.0, 0.0, 0.0, 0.0, 0.0, 0.0, 0.0, 0.0, 0.0, 0.0, 0.0, 0.0, 0.0, 0.0, 0.0, 0.0, 0.0, 0.0, 0.0, 0.0, 0.0, 0.0, 0.0, 0.0, 0.0, 0.0, 0.0, 0.0, 0.0, 0.0, 0.0, 0.0, 0.0, 0.0, 0.0, 0.0, 0.0, 0.0, 0.0, 0.0])
me_plane_017.materials.append(mat_material_028)
me_plane_017.update()
me_plane_022 = bpy.data.meshes.new('Plane.022')
me_plane_022.from_pydata([(-1.0, -1.0, 0.85), (1.0, -1.0, 0.0), (1.0, 1.0, 0.0), (0.0, -1.0, 0.85), (-1.0, 0.0, 0.85), (-0.01346, 0.01606, 0.85), (0.0, -1.0, 0.0), (-0.01346, 0.01606, 0.0), (0.0, 1.0, 0.0), (0.0, 1.0, -0.15), (-1.0, 1.0, -0.15), (-1.0, 0.0, -0.15), (-0.01346, 0.01606, -0.15)], [], [(0, 3, 5), (7, 5, 6), (1, 7, 6), (7, 8, 9, 12), (7, 1, 2), (7, 2, 8), (5, 4, 0), (5, 3, 6), (9, 10, 11, 12), (11, 7, 12), (11, 4, 7), (5, 7, 4)])
_uv = me_plane_022.uv_layers.new(name='UVMap')
_uv.uv.foreach_set('vector', [0.5732, 0.449, 0.5732, 0.1157, 0.8527, 0.182, 0.834, 0.8223, 0.9507, 0.8223, 0.834, 0.9424, 0.7282, 0.9226, 0.4486, 0.5229, 0.7282, 0.5893, 0.834, 0.8223, 0.0, 0.0, 0.0, 0.0, 0.834, 0.8223, 0.4486, 0.5229, 0.7282, 0.9226, 0.06152, 0.9226, 0.834, 0.8223, 0.06152, 0.9226, 0.0, 0.0, 0.8527, 0.182, 0.9065, 0.449, 0.5732, 0.449, 0.9507, 0.8223, 0.9507, 0.9424, 0.834, 0.9424, 0.0, 0.0, 0.0, 0.0, 0.834, 0.5499, 0.834, 0.8223, 0.834, 0.5499, 0.834, 0.8223, 0.834, 0.8223, 0.834, 0.5499, 0.0, 0.0, 0.834, 0.8223, 0.9507, 0.8223, 0.834, 0.8223, 0.0, 0.0])
me_plane_022.materials.append(mat_material_033)
me_plane_022.update()
me_plane_028 = bpy.data.meshes.new('Plane.028')
me_plane_028.from_pydata([(-1.0, -1.0, 0.85), (1.0, -1.0, -0.15), (1.0, 1.0, -0.15), (0.0, -1.0, 0.85), (-1.0, 0.0, 0.85), (-0.1989, -0.1613, 0.85), (0.0, -1.0, -0.15), (-0.1989, -0.1613, -0.15), (0.0, 1.0, -0.15), (-1.0, 0.0, 0.0), (-0.1989, -0.1613, 0.0), (-1.0, 1.0, 0.0), (0.0, 1.0, 0.0)], [], [(0, 3, 5), (6, 7, 10), (8, 7, 2), (1, 7, 6), (5, 6, 10), (7, 1, 2), (5, 4, 0), (5, 3, 6), (10, 12, 11), (9, 10, 11), (9, 5, 10), (5, 9, 4), (10, 7, 8, 12)])
_uv = me_plane_028.uv_layers.new(name='UVMap')
_uv.uv.foreach_set('vector', [0.5732, 0.449, 0.5732, 0.1157, 0.8527, 0.182, 0.834, 0.9424, 0.4486, 0.5229, 0.0, 0.0, 0.0, 0.0, 0.0, 0.0, 0.06152, 0.9226, 0.7282, 0.9226, 0.4486, 0.5229, 0.7282, 0.5893, 0.9507, 0.8223, 0.834, 0.9424, 0.0, 0.0, 0.4486, 0.5229, 0.7282, 0.9226, 0.06152, 0.9226, 0.8527, 0.182, 0.9065, 0.449, 0.5732, 0.449, 0.9507, 0.8223, 0.9507, 0.9424, 0.834, 0.9424, 0.4486, 0.5229, 0.0, 0.0, 0.06152, 0.2559, 0.0, 0.0, 0.4486, 0.5229, 0.06152, 0.2559, 0.0, 0.0, 0.9507, 0.8223, 0.4486, 0.5229, 0.9507, 0.8223, 0.0, 0.0, 0.9065, 0.449, 0.4486, 0.5229, 0.0, 0.0, 0.0, 0.0, 0.0, 0.0])
me_plane_028.materials.append(mat_material_036)
me_plane_028.update()
me_plane_031 = bpy.data.meshes.new('Plane.031')
me_plane_031.from_pydata([(-1.0, 1.0, 0.85), (-1.0, -1.0, 0.0), (1.0, -1.0, 0.0), (-1.0, -7.55e-08, 0.85), (-7.55e-08, 1.0, 0.85), (0.01606, 0.01346, 0.85), (-1.0, -7.55e-08, 0.0), (0.01606, 0.01346, 0.0), (1.0, 7.55e-08, 0.0), (1.0, 7.55e-08, -0.15), (1.0, 1.0, -0.15), (-7.55e-08, 1.0, -0.15), (0.01606, 0.01346, -0.15)], [], [(0, 3, 5), (7, 5, 6), (1, 7, 6), (7, 8, 9, 12), (7, 1, 2), (7, 2, 8), (5, 4, 0), (5, 3, 6), (9, 10, 11, 12), (11, 7, 12), (11, 4, 7), (5, 7, 4)])
_uv = me_plane_031.uv_layers.new(name='UVMap')
_uv.uv.foreach_set('vector', [0.5732, 0.449, 0.5732, 0.1157, 0.8527, 0.182, 0.834, 0.8223, 0.9507, 0.8223, 0.834, 0.9424, 0.7282, 0.9226, 0.4486, 0.5229, 0.7282, 0.5893, 0.834, 0.8223, 0.0, 0.0, 0.0, 0.0, 0.834, 0.8223, 0.4486, 0.5229, 0.7282, 0.9226, 0.06152, 0.9226, 0.834, 0.8223, 0.06152, 0.9226, 0.0, 0.0, 0.8527, 0.182, 0.9065, 0.449, 0.5732, 0.449, 0.9507, 0.8223, 0.9507, 0.9424, 0.834, 0.9424, 0.0, 0.0, 0.0, 0.0, 0.834, 0.5499, 0.834, 0.8223, 0.834, 0.5499, 0.834, 0.8223, 0.834, 0.8223, 0.834, 0.5499, 0.0, 0.0, 0.834, 0.8223, 0.9507, 0.8223, 0.834, 0.8223, 0.0, 0.0])
me_plane_031.materials.append(mat_material_033)
me_plane_031.update()
me_plane_032 = bpy.data.meshes.new('Plane.032')
me_plane_032.from_pydata([(-1.0, -1.0, 0.85), (-1.0, 1.0, -0.15), (1.0, 1.0, -0.15), (-1.0, 7.55e-08, 0.85), (-7.55e-08, -1.0, 0.85), (-0.1858, -0.1989, 0.85), (-1.0, 7.55e-08, -0.15), (-0.1858, -0.1989, -0.15), (1.0, -7.55e-08, -0.15), (-7.55e-08, -1.0, 0.0), (-0.1858, -0.1989, 0.0), (1.0, -1.0, 0.0), (1.0, -7.55e-08, 0.0)], [], [(0, 5, 3), (6, 10, 7), (8, 2, 7), (1, 6, 7), (5, 10, 6), (7, 2, 1), (5, 0, 4), (5, 6, 3), (10, 11, 12), (9, 11, 10), (9, 10, 5), (5, 4, 9), (10, 12, 8, 7)])
_uv = me_plane_032.uv_layers.new(name='UVMap')
_uv.uv.foreach_set('vector', [0.5732, 0.449, 0.8527, 0.182, 0.5732, 0.1157, 0.834, 0.9424, 0.0, 0.0, 0.4486, 0.5229, 0.0, 0.0, 0.06152, 0.9226, 0.0, 0.0, 0.7282, 0.9226, 0.7282, 0.5893, 0.4486, 0.5229, 0.9507, 0.8223, 0.0, 0.0, 0.834, 0.9424, 0.4486, 0.5229, 0.06152, 0.9226, 0.7282, 0.9226, 0.8527, 0.182, 0.5732, 0.449, 0.9065, 0.449, 0.9507, 0.8223, 0.834, 0.9424, 0.9507, 0.9424, 0.4486, 0.5229, 0.06152, 0.2559, 0.0, 0.0, 0.0, 0.0, 0.06152, 0.2559, 0.4486, 0.5229, 0.0, 0.0, 0.4486, 0.5229, 0.9507, 0.8223, 0.9507, 0.8223, 0.9065, 0.449, 0.0, 0.0, 0.4486, 0.5229, 0.0, 0.0, 0.0, 0.0, 0.0, 0.0])
me_plane_032.materials.append(mat_material_036)
me_plane_032.update()
me_plane_033 = bpy.data.meshes.new('Plane.033')
me_plane_033.from_pydata([(-1.0, -1.0, 0.85), (-0.1989, -0.1613, 0.0), (1.0, 1.0, -0.15), (0.0, -1.0, 0.85), (-1.0, 0.0, 0.85), (-0.1989, -0.1613, 0.85), (0.0, -1.0, 0.0), (-1.0, 0.0, 0.0), (1.0, 0.0, -0.15), (0.0, 1.0, -0.15), (1.0, -1.0, 0.0), (1.0, 0.0, 0.0), (-1.0, 1.0, 0.0), (0.0, 1.0, 0.0), (0.09968, 0.1351, 0.0), (0.09968, 0.1351, -0.15)], [], [(0, 3, 5), (14, 13, 12), (6, 10, 1), (11, 14, 10), (7, 1, 12), (5, 4, 0), (3, 6, 1, 5), (4, 5, 1, 7), (14, 1, 10), (14, 12, 1), (15, 9, 13, 14), (15, 14, 11, 8), (2, 9, 15, 8)])
_uv = me_plane_033.uv_layers.new(name='UVMap')
_uv.uv.foreach_set('vector', [0.5732, 0.449, 0.5732, 0.1157, 0.8527, 0.182, 0.0, 0.0, 0.0, 0.0, 0.0, 0.0, 0.0, 0.0, 0.0, 0.0, 0.0, 0.0, 0.0, 0.0, 0.0, 0.0, 0.0, 0.0, 0.0, 0.0, 0.0, 0.0, 0.0, 0.0, 0.8527, 0.182, 0.9065, 0.449, 0.5732, 0.449, 0.5732, 0.1157, 0.0, 0.0, 0.0, 0.0, 0.9507, 0.8223, 0.9065, 0.449, 0.9507, 0.8223, 0.0, 0.0, 0.0, 0.0, 0.0, 0.0, 0.0, 0.0, 0.0, 0.0, 0.0, 0.0, 0.0, 0.0, 0.0, 0.0, 0.0, 0.0, 0.0, 0.0, 0.0, 0.0, 0.0, 0.0, 0.0, 0.0, 0.0, 0.0, 0.0, 0.0, 0.0, 0.0, 0.0, 0.0, 0.0, 0.0, 0.0, 0.0, 0.0, 0.0])
me_plane_033.materials.append(mat_material_028)
me_plane_033.update()

# ---- objects
ob_tile1101 = bpy.data.objects.new('Tile1101', me_cube)
ob_tile0000 = bpy.data.objects.new('Tile0000', me_plane)
ob_tile1111 = bpy.data.objects.new('Tile1111', me_plane_001)
ob_tile1001 = bpy.data.objects.new('Tile1001', me_plane_002)
ob_tile1000 = bpy.data.objects.new('Tile1000', me_plane_003)
ob_tile1010 = bpy.data.objects.new('Tile1010', me_cube_001)
ob_tileborder = bpy.data.objects.new('TileBorder', me_plane_005)
ob_tile3333 = bpy.data.objects.new('Tile3333', me_plane_004)
ob_tile3303 = bpy.data.objects.new('Tile3303', me_cube_002)
ob_tile3030 = bpy.data.objects.new('Tile3030', me_cube_003)
ob_tile3003 = bpy.data.objects.new('Tile3003', me_plane_006)
ob_tile3000 = bpy.data.objects.new('Tile3000', me_plane_007)
ob_tile3313 = bpy.data.objects.new('Tile3313', me_cube_004)
ob_tile3131 = bpy.data.objects.new('Tile3131', me_cube_005)
ob_tile3113 = bpy.data.objects.new('Tile3113', me_plane_009)
ob_tile3111 = bpy.data.objects.new('Tile3111', me_plane_010)
ob_tile3130 = bpy.data.objects.new('Tile3130', me_cube_006)
ob_tile3103 = bpy.data.objects.new('Tile3103', me_plane_011)
ob_tile3013 = bpy.data.objects.new('Tile3013', me_plane_016)
ob_tile3010 = bpy.data.objects.new('Tile3010', me_plane_017)
ob_tile3011 = bpy.data.objects.new('Tile3011', me_plane_022)
ob_tile3100 = bpy.data.objects.new('Tile3100', me_plane_028)
ob_tile3110 = bpy.data.objects.new('Tile3110', me_plane_031)
ob_tile3001 = bpy.data.objects.new('Tile3001', me_plane_032)
ob_tile3101 = bpy.data.objects.new('Tile3101', me_plane_033)

# ---- transforms, parenting, visibility, modifiers, constraints
ob_tile1101.location = (0.0, 60.0, 0.0)
ob_tile1101.scale = (5.0, 5.0, 5.0)
ob_tile1101.lock_rotations_4d = False
ob_tile1101.empty_display_type = 'ARROWS'
ob_tile1101.lineart.crease_threshold = 0.0
ob_tile0000.location = (0.0, 12.0, 0.0)
ob_tile0000.scale = (5.0, 5.0, 5.0)
ob_tile1111.location = (0.0, 72.0, 0.0)
ob_tile1111.scale = (5.0, 5.0, 5.0)
ob_tile1001.location = (0.0, 36.0, 0.0)
ob_tile1001.scale = (5.0, 5.0, 5.0)
ob_tile1000.location = (0.0, 24.0, 0.0)
ob_tile1000.scale = (5.0, 5.0, 5.0)
ob_tile1010.location = (0.0, 48.0, 0.0)
ob_tile1010.scale = (5.0, 5.0, 5.0)
ob_tile1010.lock_rotations_4d = False
ob_tile1010.empty_display_type = 'ARROWS'
ob_tile1010.lineart.crease_threshold = 0.0
ob_tileborder.location = (0.0, 0.0, 0.0)
ob_tileborder.scale = (5.0, 5.0, 5.0)
ob_tile3333.location = (0.0, 288.0, 0.0)
ob_tile3333.scale = (5.0, 5.0, 5.0)
ob_tile3303.location = (0.0, 264.0, 0.0)
ob_tile3303.scale = (5.0, 5.0, 5.0)
ob_tile3303.lock_rotations_4d = False
ob_tile3303.empty_display_type = 'ARROWS'
ob_tile3303.lineart.crease_threshold = 0.0
ob_tile3030.location = (0.0, 156.0, 0.0)
ob_tile3030.scale = (5.0, 5.0, 5.0)
ob_tile3030.lock_rotations_4d = False
ob_tile3030.empty_display_type = 'ARROWS'
ob_tile3030.lineart.crease_threshold = 0.0
ob_tile3003.location = (0.0, 108.0, 0.0)
ob_tile3003.scale = (5.0, 5.0, 5.0)
ob_tile3000.location = (0.0, 84.0, 0.0)
ob_tile3000.scale = (5.0, 5.0, 5.0)
ob_tile3313.location = (0.0, 276.0, 0.0)
ob_tile3313.scale = (5.0, 5.0, 5.0)
ob_tile3313.lock_rotations_4d = False
ob_tile3313.empty_display_type = 'ARROWS'
ob_tile3313.lineart.crease_threshold = 0.0
ob_tile3131.location = (0.0, 252.0, 0.0)
ob_tile3131.scale = (5.0, 5.0, 5.0)
ob_tile3131.lock_rotations_4d = False
ob_tile3131.empty_display_type = 'ARROWS'
ob_tile3131.lineart.crease_threshold = 0.0
ob_tile3113.location = (0.0, 228.0, 0.0)
ob_tile3113.scale = (5.0, 5.0, 5.0)
ob_tile3111.location = (0.0, 216.0, 0.0)
ob_tile3111.scale = (5.0, 5.0, 5.0)
ob_tile3130.location = (0.0, 240.0, 0.0)
ob_tile3130.scale = (5.0, 5.0, 5.0)
ob_tile3130.lock_rotations_4d = False
ob_tile3130.empty_display_type = 'ARROWS'
ob_tile3130.lineart.crease_threshold = 0.0
ob_tile3103.location = (0.0, 192.0, 0.0)
ob_tile3103.scale = (5.0, 5.0, 5.0)
ob_tile3013.location = (0.0, 144.0, 0.0)
ob_tile3013.scale = (5.0, 5.0, 5.0)
ob_tile3010.location = (0.0, 120.0, 0.0)
ob_tile3010.scale = (5.0, 5.0, 5.0)
ob_tile3011.location = (0.0, 132.0, 0.0)
ob_tile3011.scale = (5.0, 5.0, 5.0)
ob_tile3100.location = (0.0, 168.0, 0.0)
ob_tile3100.scale = (5.0, 5.0, 5.0)
ob_tile3110.location = (0.0, 204.0, 0.0)
ob_tile3110.scale = (5.0, -5.0, 5.0)
ob_tile3001.location = (0.0, 96.0, 0.0)
ob_tile3001.scale = (5.0, 5.0, 5.0)
ob_tile3101.location = (0.0, 180.0, 0.0)
ob_tile3101.scale = (5.0, 5.0, 5.0)

# ---- collection membership
scene.collection.objects.link(ob_tile1101)
scene.collection.objects.link(ob_tile0000)
scene.collection.objects.link(ob_tile1111)
scene.collection.objects.link(ob_tile1001)
scene.collection.objects.link(ob_tile1000)
scene.collection.objects.link(ob_tile1010)
scene.collection.objects.link(ob_tileborder)
scene.collection.objects.link(ob_tile3333)
scene.collection.objects.link(ob_tile3303)
scene.collection.objects.link(ob_tile3030)
scene.collection.objects.link(ob_tile3003)
scene.collection.objects.link(ob_tile3000)
scene.collection.objects.link(ob_tile3313)
scene.collection.objects.link(ob_tile3131)
scene.collection.objects.link(ob_tile3113)
scene.collection.objects.link(ob_tile3111)
scene.collection.objects.link(ob_tile3130)
scene.collection.objects.link(ob_tile3103)
scene.collection.objects.link(ob_tile3013)
scene.collection.objects.link(ob_tile3010)
scene.collection.objects.link(ob_tile3011)
scene.collection.objects.link(ob_tile3100)
scene.collection.objects.link(ob_tile3110)
scene.collection.objects.link(ob_tile3001)
scene.collection.objects.link(ob_tile3101)

# ---- scene / render settings (as saved in the file)
scene.frame_start = 1; scene.frame_end = 250; scene.frame_set(1)
scene.render.engine = 'BLENDER_EEVEE_NEXT'
bpy.context.view_layer.update()

# ---- added for rendering (the .blend has no active camera and no usable light): camera, sun
cam_auto = bpy.data.cameras.new('AutoCamera')
cam_auto.lens = 50.0
cam_auto.sensor_width = 36.0
cam_auto.clip_end = 4842.22
ob_auto_camera = bpy.data.objects.new('AutoCamera', cam_auto)
scene.collection.objects.link(ob_auto_camera)
ob_auto_camera.location = (275.911, -187.093, 222.479)
ob_auto_camera.rotation_euler = (1.09748, -7.21219e-08, 0.694738)
scene.camera = ob_auto_camera
light_auto_sun = bpy.data.lights.new('AutoSun', 'SUN')
light_auto_sun.energy = 3.0
light_auto_sun.angle = 0.0523599
ob_auto_sun = bpy.data.objects.new('AutoSun', light_auto_sun)
scene.collection.objects.link(ob_auto_sun)
ob_auto_sun.rotation_euler = (0.872665, 0.174533, 0.523599)
bpy.context.view_layer.update()
